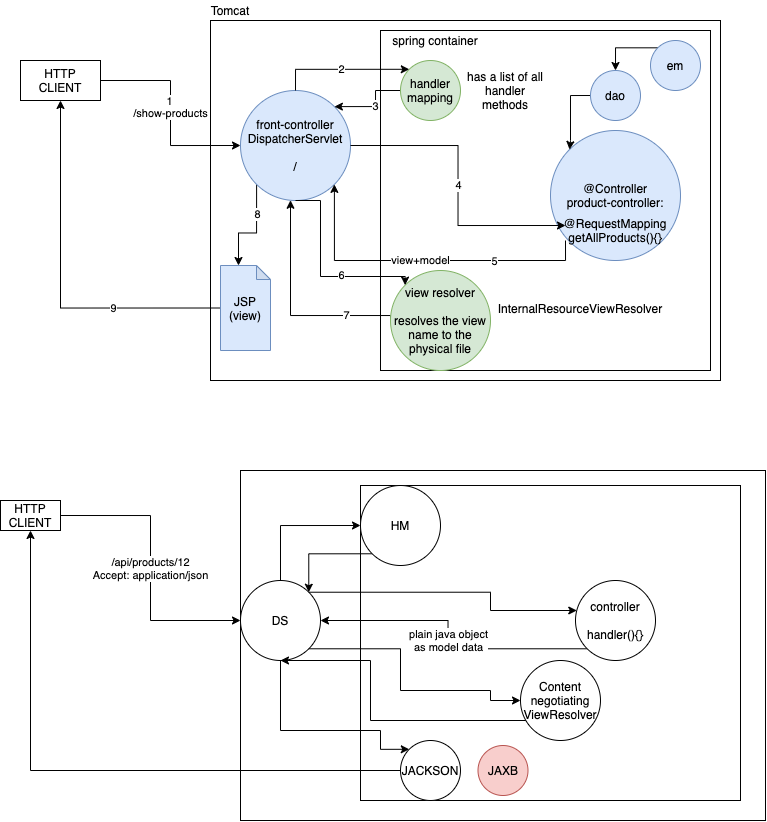

The diagram above was exported from draw.io. Its source (the exported page's mxGraphModel, read from the mxfile embedded in the PNG):
<mxGraphModel dx="862" dy="526" grid="1" gridSize="10" guides="1" tooltips="1" connect="1" arrows="1" fold="1" page="1" pageScale="1" pageWidth="827" pageHeight="1169" math="0" shadow="0">
  <root>
    <mxCell id="0" />
    <mxCell id="1" parent="0" />
    <mxCell id="2" value="HTTP&lt;br&gt;CLIENT" style="rounded=0;whiteSpace=wrap;html=1;" parent="1" vertex="1">
      <mxGeometry x="60" y="160" width="80" height="40" as="geometry" />
    </mxCell>
    <mxCell id="3" value="" style="rounded=0;whiteSpace=wrap;html=1;" parent="1" vertex="1">
      <mxGeometry x="250" y="120" width="510" height="360" as="geometry" />
    </mxCell>
    <mxCell id="24" style="edgeStyle=orthogonalEdgeStyle;rounded=0;orthogonalLoop=1;jettySize=auto;html=1;exitX=0;exitY=1;exitDx=0;exitDy=0;entryX=0;entryY=0;entryDx=18;entryDy=0;entryPerimeter=0;" parent="1" source="4" target="23" edge="1">
      <mxGeometry relative="1" as="geometry" />
    </mxCell>
    <mxCell id="34" value="8" style="edgeLabel;html=1;align=center;verticalAlign=middle;resizable=0;points=[];" parent="24" vertex="1" connectable="0">
      <mxGeometry x="-0.4066" y="1" relative="1" as="geometry">
        <mxPoint as="offset" />
      </mxGeometry>
    </mxCell>
    <mxCell id="4" value="front-controller&lt;br&gt;DispatcherServlet&lt;br&gt;&lt;br&gt;/" style="ellipse;whiteSpace=wrap;html=1;aspect=fixed;fillColor=#dae8fc;strokeColor=#6c8ebf;" parent="1" vertex="1">
      <mxGeometry x="280" y="190" width="110" height="110" as="geometry" />
    </mxCell>
    <mxCell id="6" value="" style="rounded=0;whiteSpace=wrap;html=1;" parent="1" vertex="1">
      <mxGeometry x="420" y="130" width="330" height="340" as="geometry" />
    </mxCell>
    <mxCell id="7" value="spring container" style="text;html=1;strokeColor=none;fillColor=none;align=center;verticalAlign=middle;whiteSpace=wrap;rounded=0;" parent="1" vertex="1">
      <mxGeometry x="420" y="130" width="110" height="20" as="geometry" />
    </mxCell>
    <mxCell id="17" value="3" style="edgeStyle=orthogonalEdgeStyle;rounded=0;orthogonalLoop=1;jettySize=auto;html=1;exitX=0;exitY=0.5;exitDx=0;exitDy=0;entryX=1;entryY=0;entryDx=0;entryDy=0;" parent="1" source="8" target="4" edge="1">
      <mxGeometry relative="1" as="geometry" />
    </mxCell>
    <mxCell id="8" value="handler&lt;br&gt;mapping" style="ellipse;whiteSpace=wrap;html=1;aspect=fixed;fillColor=#d5e8d4;strokeColor=#82b366;" parent="1" vertex="1">
      <mxGeometry x="440" y="160" width="60" height="60" as="geometry" />
    </mxCell>
    <mxCell id="9" value="@Controller&lt;br&gt;product-controller:&lt;br&gt;" style="ellipse;whiteSpace=wrap;html=1;aspect=fixed;fillColor=#dae8fc;strokeColor=#6c8ebf;" parent="1" vertex="1">
      <mxGeometry x="590" y="230" width="130" height="130" as="geometry" />
    </mxCell>
    <mxCell id="19" value="view+model" style="edgeStyle=orthogonalEdgeStyle;rounded=0;orthogonalLoop=1;jettySize=auto;html=1;exitX=0;exitY=1;exitDx=0;exitDy=0;entryX=1;entryY=1;entryDx=0;entryDy=0;" parent="1" source="10" target="4" edge="1">
      <mxGeometry x="0.0086" relative="1" as="geometry">
        <mxPoint as="offset" />
      </mxGeometry>
    </mxCell>
    <mxCell id="31" value="5" style="edgeLabel;html=1;align=center;verticalAlign=middle;resizable=0;points=[];" parent="19" vertex="1" connectable="0">
      <mxGeometry x="-0.4409" y="1" relative="1" as="geometry">
        <mxPoint as="offset" />
      </mxGeometry>
    </mxCell>
    <mxCell id="10" value="@RequestMapping&lt;br&gt;getAllProducts(){}" style="text;html=1;strokeColor=none;fillColor=none;align=center;verticalAlign=middle;whiteSpace=wrap;rounded=0;" parent="1" vertex="1">
      <mxGeometry x="605" y="320" width="100" height="20" as="geometry" />
    </mxCell>
    <mxCell id="12" value="has a list of all handler methods" style="text;html=1;strokeColor=none;fillColor=none;align=center;verticalAlign=middle;whiteSpace=wrap;rounded=0;" parent="1" vertex="1">
      <mxGeometry x="500" y="160" width="90" height="60" as="geometry" />
    </mxCell>
    <mxCell id="16" value="2" style="edgeStyle=orthogonalEdgeStyle;rounded=0;orthogonalLoop=1;jettySize=auto;html=1;exitX=0.5;exitY=0;exitDx=0;exitDy=0;entryX=0;entryY=0;entryDx=0;entryDy=0;" parent="1" source="4" target="8" edge="1">
      <mxGeometry relative="1" as="geometry" />
    </mxCell>
    <mxCell id="18" value="4" style="edgeStyle=orthogonalEdgeStyle;rounded=0;orthogonalLoop=1;jettySize=auto;html=1;exitX=1;exitY=0.5;exitDx=0;exitDy=0;entryX=0;entryY=0.25;entryDx=0;entryDy=0;" parent="1" source="4" target="10" edge="1">
      <mxGeometry relative="1" as="geometry" />
    </mxCell>
    <mxCell id="22" style="edgeStyle=orthogonalEdgeStyle;rounded=0;orthogonalLoop=1;jettySize=auto;html=1;exitX=0;exitY=0.5;exitDx=0;exitDy=0;" parent="1" source="20" target="4" edge="1">
      <mxGeometry relative="1" as="geometry">
        <Array as="points">
          <mxPoint x="330" y="415" />
        </Array>
      </mxGeometry>
    </mxCell>
    <mxCell id="33" value="7" style="edgeLabel;html=1;align=center;verticalAlign=middle;resizable=0;points=[];" parent="22" vertex="1" connectable="0">
      <mxGeometry x="-0.5509" relative="1" as="geometry">
        <mxPoint as="offset" />
      </mxGeometry>
    </mxCell>
    <mxCell id="20" value="view resolver&lt;br&gt;&lt;br&gt;resolves the view name to the physical file" style="ellipse;whiteSpace=wrap;html=1;aspect=fixed;fillColor=#d5e8d4;strokeColor=#82b366;" parent="1" vertex="1">
      <mxGeometry x="430" y="370" width="100" height="100" as="geometry" />
    </mxCell>
    <mxCell id="21" style="edgeStyle=orthogonalEdgeStyle;rounded=0;orthogonalLoop=1;jettySize=auto;html=1;exitX=0.5;exitY=1;exitDx=0;exitDy=0;entryX=0;entryY=0;entryDx=0;entryDy=0;" parent="1" source="4" target="20" edge="1">
      <mxGeometry relative="1" as="geometry">
        <Array as="points">
          <mxPoint x="360" y="300" />
          <mxPoint x="360" y="376" />
        </Array>
      </mxGeometry>
    </mxCell>
    <mxCell id="32" value="6" style="edgeLabel;html=1;align=center;verticalAlign=middle;resizable=0;points=[];" parent="21" vertex="1" connectable="0">
      <mxGeometry x="0.2476" y="1" relative="1" as="geometry">
        <mxPoint as="offset" />
      </mxGeometry>
    </mxCell>
    <mxCell id="5" value="/show-products" style="edgeStyle=orthogonalEdgeStyle;rounded=0;orthogonalLoop=1;jettySize=auto;html=1;exitX=1;exitY=0.5;exitDx=0;exitDy=0;entryX=0;entryY=0.5;entryDx=0;entryDy=0;" parent="1" source="2" target="4" edge="1">
      <mxGeometry relative="1" as="geometry" />
    </mxCell>
    <mxCell id="30" value="1" style="edgeLabel;html=1;align=center;verticalAlign=middle;resizable=0;points=[];" parent="5" vertex="1" connectable="0">
      <mxGeometry x="-0.1154" y="-1" relative="1" as="geometry">
        <mxPoint as="offset" />
      </mxGeometry>
    </mxCell>
    <mxCell id="25" style="edgeStyle=orthogonalEdgeStyle;rounded=0;orthogonalLoop=1;jettySize=auto;html=1;exitX=0;exitY=0.5;exitDx=0;exitDy=0;exitPerimeter=0;entryX=0.5;entryY=1;entryDx=0;entryDy=0;" parent="1" source="23" target="2" edge="1">
      <mxGeometry relative="1" as="geometry" />
    </mxCell>
    <mxCell id="35" value="9" style="edgeLabel;html=1;align=center;verticalAlign=middle;resizable=0;points=[];" parent="25" vertex="1" connectable="0">
      <mxGeometry x="-0.4141" relative="1" as="geometry">
        <mxPoint as="offset" />
      </mxGeometry>
    </mxCell>
    <mxCell id="23" value="JSP&lt;br&gt;(view)" style="shape=note;whiteSpace=wrap;html=1;backgroundOutline=1;darkOpacity=0.05;size=14;fillColor=#dae8fc;strokeColor=#6c8ebf;" parent="1" vertex="1">
      <mxGeometry x="260" y="365" width="50" height="85" as="geometry" />
    </mxCell>
    <mxCell id="27" style="edgeStyle=orthogonalEdgeStyle;rounded=0;orthogonalLoop=1;jettySize=auto;html=1;exitX=0;exitY=0.5;exitDx=0;exitDy=0;entryX=0;entryY=0;entryDx=0;entryDy=0;" parent="1" source="26" target="9" edge="1">
      <mxGeometry relative="1" as="geometry">
        <Array as="points">
          <mxPoint x="610" y="195" />
          <mxPoint x="610" y="240" />
          <mxPoint x="609" y="240" />
        </Array>
      </mxGeometry>
    </mxCell>
    <mxCell id="26" value="dao" style="ellipse;whiteSpace=wrap;html=1;aspect=fixed;fillColor=#dae8fc;strokeColor=#6c8ebf;" parent="1" vertex="1">
      <mxGeometry x="630" y="170" width="50" height="50" as="geometry" />
    </mxCell>
    <mxCell id="29" style="edgeStyle=orthogonalEdgeStyle;rounded=0;orthogonalLoop=1;jettySize=auto;html=1;exitX=0;exitY=0;exitDx=0;exitDy=0;entryX=0.5;entryY=0;entryDx=0;entryDy=0;" parent="1" source="28" target="26" edge="1">
      <mxGeometry relative="1" as="geometry" />
    </mxCell>
    <mxCell id="28" value="em" style="ellipse;whiteSpace=wrap;html=1;aspect=fixed;fillColor=#dae8fc;strokeColor=#6c8ebf;" parent="1" vertex="1">
      <mxGeometry x="690" y="140" width="50" height="50" as="geometry" />
    </mxCell>
    <mxCell id="36" value="Tomcat" style="text;html=1;strokeColor=none;fillColor=none;align=center;verticalAlign=middle;whiteSpace=wrap;rounded=0;" parent="1" vertex="1">
      <mxGeometry x="250" y="100" width="40" height="20" as="geometry" />
    </mxCell>
    <mxCell id="37" value="InternalResourceViewResolver" style="text;html=1;strokeColor=none;fillColor=none;align=center;verticalAlign=middle;whiteSpace=wrap;rounded=0;" parent="1" vertex="1">
      <mxGeometry x="535" y="397.5" width="170" height="20" as="geometry" />
    </mxCell>
    <mxCell id="39" value="" style="rounded=0;whiteSpace=wrap;html=1;" parent="1" vertex="1">
      <mxGeometry x="280" y="570" width="525" height="350" as="geometry" />
    </mxCell>
    <mxCell id="42" value="/api/products/12&lt;br&gt;Accept: application/json" style="edgeStyle=orthogonalEdgeStyle;rounded=0;orthogonalLoop=1;jettySize=auto;html=1;exitX=1;exitY=0.5;exitDx=0;exitDy=0;entryX=0;entryY=0.5;entryDx=0;entryDy=0;" parent="1" source="40" target="41" edge="1">
      <mxGeometry relative="1" as="geometry" />
    </mxCell>
    <mxCell id="40" value="HTTP&lt;br&gt;CLIENT" style="rounded=0;whiteSpace=wrap;html=1;" parent="1" vertex="1">
      <mxGeometry x="40" y="600" width="60" height="30" as="geometry" />
    </mxCell>
    <mxCell id="45" style="edgeStyle=orthogonalEdgeStyle;rounded=0;orthogonalLoop=1;jettySize=auto;html=1;exitX=0.5;exitY=0;exitDx=0;exitDy=0;entryX=0;entryY=0.5;entryDx=0;entryDy=0;" parent="1" source="41" target="44" edge="1">
      <mxGeometry relative="1" as="geometry" />
    </mxCell>
    <mxCell id="41" value="DS" style="ellipse;whiteSpace=wrap;html=1;aspect=fixed;" parent="1" vertex="1">
      <mxGeometry x="280" y="680" width="80" height="80" as="geometry" />
    </mxCell>
    <mxCell id="43" value="" style="rounded=0;whiteSpace=wrap;html=1;" parent="1" vertex="1">
      <mxGeometry x="400" y="585" width="380" height="315" as="geometry" />
    </mxCell>
    <mxCell id="46" style="edgeStyle=orthogonalEdgeStyle;rounded=0;orthogonalLoop=1;jettySize=auto;html=1;exitX=0;exitY=1;exitDx=0;exitDy=0;entryX=1;entryY=0;entryDx=0;entryDy=0;" parent="1" source="44" target="41" edge="1">
      <mxGeometry relative="1" as="geometry" />
    </mxCell>
    <mxCell id="44" value="HM" style="ellipse;whiteSpace=wrap;html=1;aspect=fixed;" parent="1" vertex="1">
      <mxGeometry x="400" y="585" width="80" height="80" as="geometry" />
    </mxCell>
    <mxCell id="49" value="plain java object&lt;br&gt;as model data" style="edgeStyle=orthogonalEdgeStyle;rounded=0;orthogonalLoop=1;jettySize=auto;html=1;exitX=0;exitY=1;exitDx=0;exitDy=0;" parent="1" source="47" target="41" edge="1">
      <mxGeometry relative="1" as="geometry" />
    </mxCell>
    <mxCell id="47" value="controller&lt;br&gt;&lt;br&gt;handler(){}" style="ellipse;whiteSpace=wrap;html=1;aspect=fixed;" parent="1" vertex="1">
      <mxGeometry x="615" y="680" width="80" height="80" as="geometry" />
    </mxCell>
    <mxCell id="48" style="edgeStyle=orthogonalEdgeStyle;rounded=0;orthogonalLoop=1;jettySize=auto;html=1;exitX=1;exitY=0;exitDx=0;exitDy=0;" parent="1" source="41" target="47" edge="1">
      <mxGeometry relative="1" as="geometry">
        <Array as="points">
          <mxPoint x="530" y="692" />
          <mxPoint x="530" y="710" />
        </Array>
      </mxGeometry>
    </mxCell>
    <mxCell id="54" style="edgeStyle=orthogonalEdgeStyle;rounded=0;orthogonalLoop=1;jettySize=auto;html=1;exitX=0;exitY=1;exitDx=0;exitDy=0;entryX=0.5;entryY=1;entryDx=0;entryDy=0;" parent="1" source="50" target="41" edge="1">
      <mxGeometry relative="1" as="geometry">
        <Array as="points">
          <mxPoint x="572" y="820" />
          <mxPoint x="410" y="820" />
          <mxPoint x="410" y="760" />
        </Array>
      </mxGeometry>
    </mxCell>
    <mxCell id="50" value="Content&lt;br&gt;negotiating&lt;br&gt;ViewResolver" style="ellipse;whiteSpace=wrap;html=1;aspect=fixed;" parent="1" vertex="1">
      <mxGeometry x="560" y="760" width="80" height="80" as="geometry" />
    </mxCell>
    <mxCell id="51" style="edgeStyle=orthogonalEdgeStyle;rounded=0;orthogonalLoop=1;jettySize=auto;html=1;exitX=1;exitY=1;exitDx=0;exitDy=0;entryX=0;entryY=0.5;entryDx=0;entryDy=0;" parent="1" source="41" target="50" edge="1">
      <mxGeometry relative="1" as="geometry">
        <Array as="points">
          <mxPoint x="440" y="748" />
          <mxPoint x="440" y="790" />
          <mxPoint x="530" y="790" />
          <mxPoint x="530" y="800" />
        </Array>
      </mxGeometry>
    </mxCell>
    <mxCell id="52" value="JAXB" style="ellipse;whiteSpace=wrap;html=1;aspect=fixed;fillColor=#f8cecc;strokeColor=#b85450;" parent="1" vertex="1">
      <mxGeometry x="517.5" y="845" width="50" height="50" as="geometry" />
    </mxCell>
    <mxCell id="56" style="edgeStyle=orthogonalEdgeStyle;rounded=0;orthogonalLoop=1;jettySize=auto;html=1;exitX=0;exitY=0.5;exitDx=0;exitDy=0;entryX=0.5;entryY=1;entryDx=0;entryDy=0;" parent="1" source="53" target="40" edge="1">
      <mxGeometry relative="1" as="geometry">
        <mxPoint x="140" y="830" as="targetPoint" />
      </mxGeometry>
    </mxCell>
    <mxCell id="53" value="JACKSON" style="ellipse;whiteSpace=wrap;html=1;aspect=fixed;" parent="1" vertex="1">
      <mxGeometry x="440" y="840" width="60" height="60" as="geometry" />
    </mxCell>
    <mxCell id="55" style="edgeStyle=orthogonalEdgeStyle;rounded=0;orthogonalLoop=1;jettySize=auto;html=1;exitX=0.5;exitY=1;exitDx=0;exitDy=0;entryX=0;entryY=0;entryDx=0;entryDy=0;" parent="1" source="41" target="53" edge="1">
      <mxGeometry relative="1" as="geometry">
        <Array as="points">
          <mxPoint x="320" y="830" />
          <mxPoint x="420" y="830" />
          <mxPoint x="420" y="849" />
        </Array>
      </mxGeometry>
    </mxCell>
  </root>
</mxGraphModel>